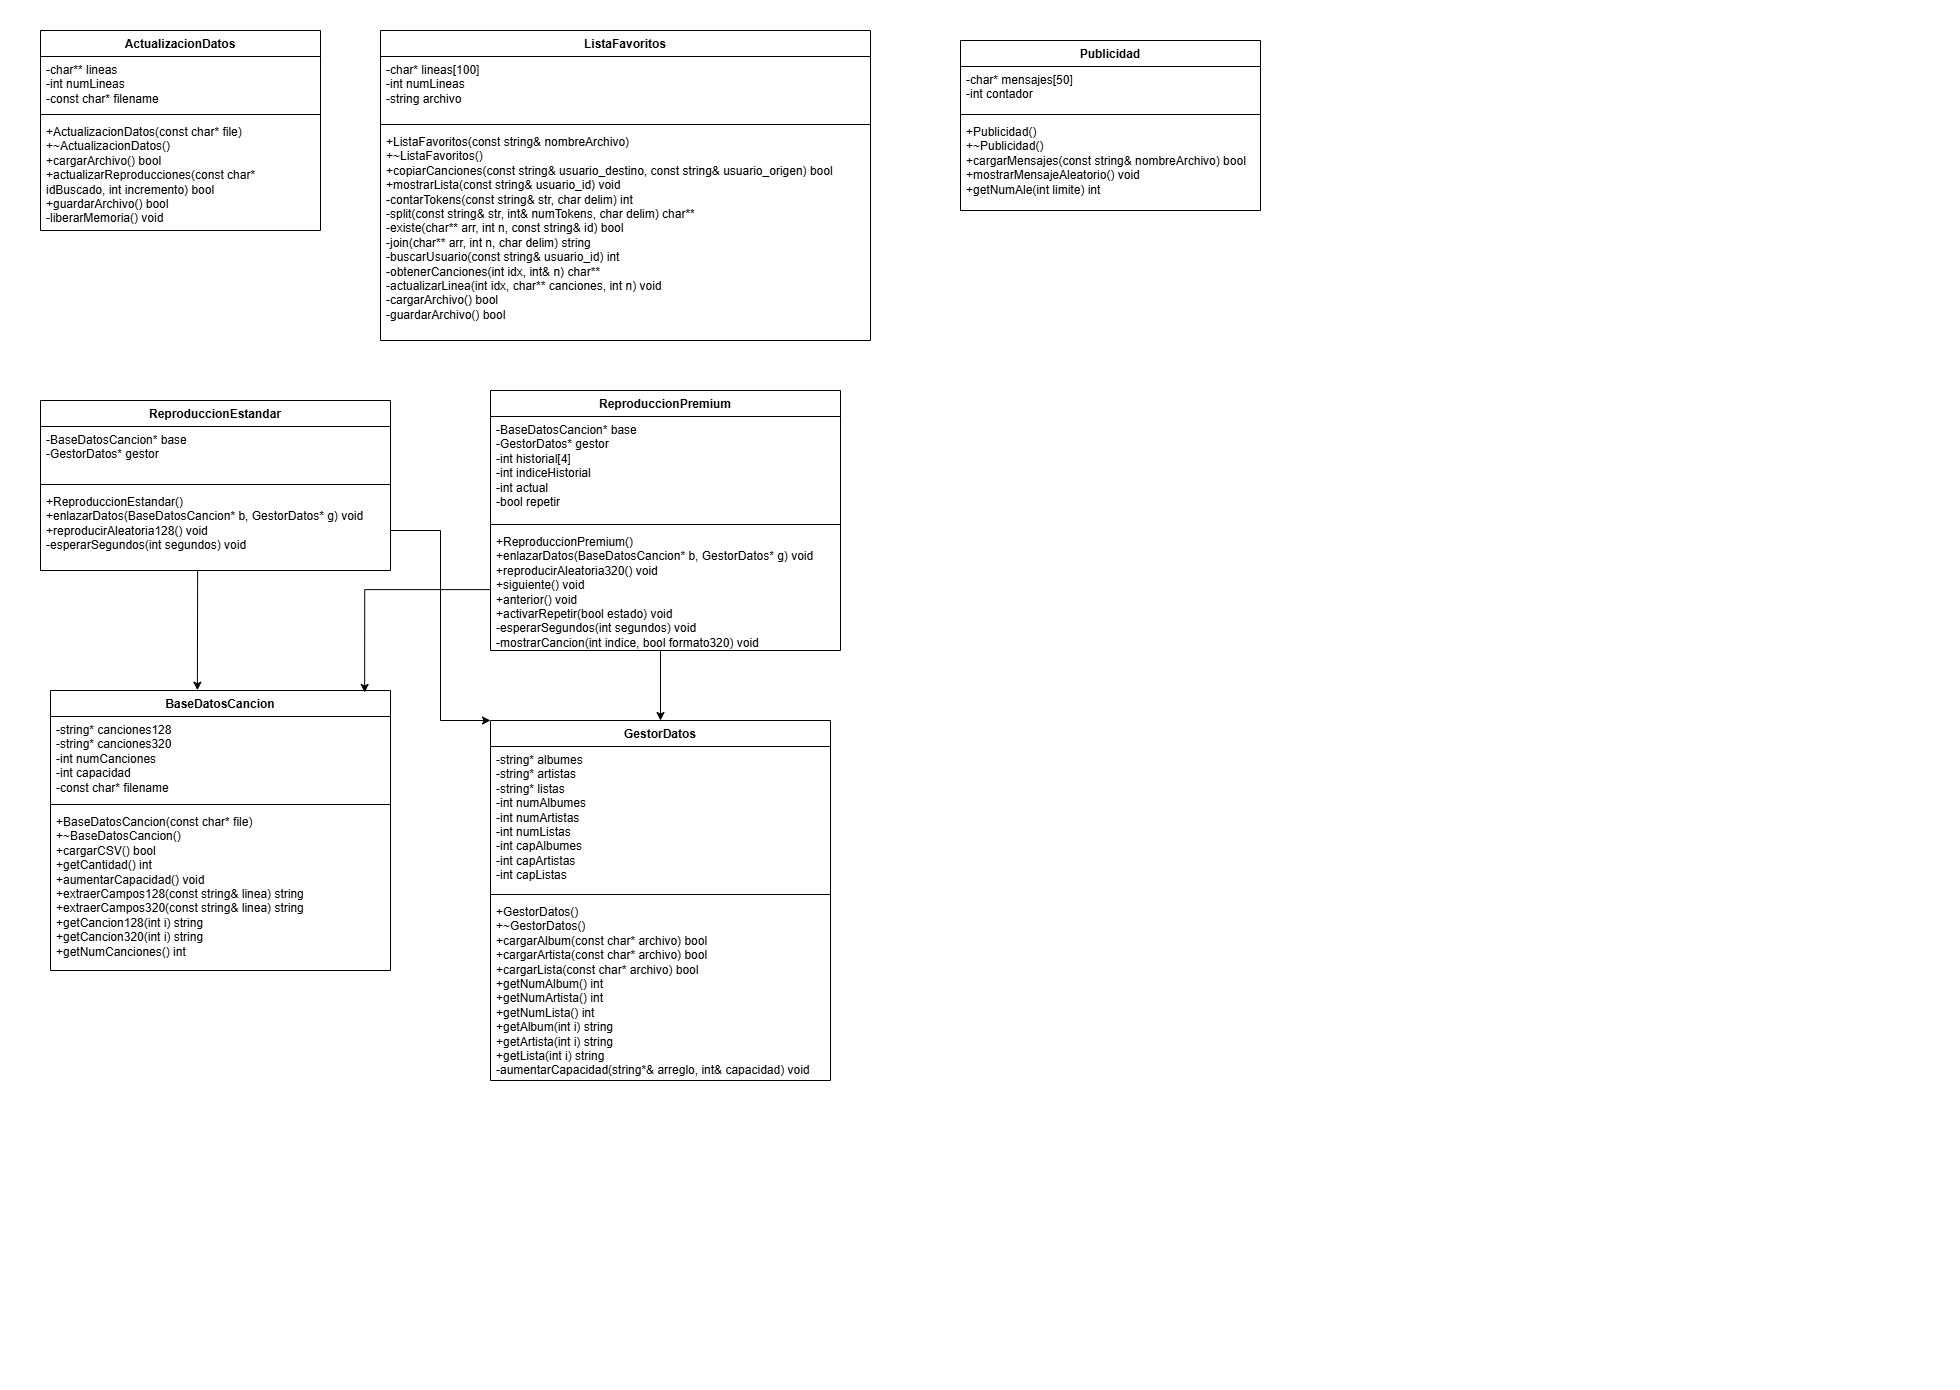

The diagram above was exported from draw.io. Its source (the exported page's mxGraphModel, read from the mxfile embedded in the PNG):
<mxGraphModel dx="1938" dy="1282" grid="1" gridSize="10" guides="1" tooltips="1" connect="1" arrows="1" fold="1" page="1" pageScale="1" pageWidth="980" pageHeight="1390" background="none" math="0" shadow="0">
  <root>
    <mxCell id="0" />
    <mxCell id="1" parent="0" />
    <mxCell id="Jn6T5LXAOxsBi_z2mPdk-1" value="ActualizacionDatos" style="swimlane;fontStyle=1;align=center;verticalAlign=top;childLayout=stackLayout;horizontal=1;startSize=26;horizontalStack=0;resizeParent=1;resizeParentMax=0;resizeLast=0;collapsible=1;marginBottom=0;whiteSpace=wrap;html=1;" vertex="1" parent="1">
      <mxGeometry x="40" y="30" width="280" height="200" as="geometry" />
    </mxCell>
    <mxCell id="Jn6T5LXAOxsBi_z2mPdk-2" value="&lt;div&gt;-char** lineas&lt;/div&gt;&lt;div&gt;-int numLineas&lt;/div&gt;&lt;div&gt;-const char* filename&lt;/div&gt;" style="text;strokeColor=none;fillColor=none;align=left;verticalAlign=top;spacingLeft=4;spacingRight=4;overflow=hidden;rotatable=0;points=[[0,0.5],[1,0.5]];portConstraint=eastwest;whiteSpace=wrap;html=1;" vertex="1" parent="Jn6T5LXAOxsBi_z2mPdk-1">
      <mxGeometry y="26" width="280" height="54" as="geometry" />
    </mxCell>
    <mxCell id="Jn6T5LXAOxsBi_z2mPdk-3" value="" style="line;strokeWidth=1;fillColor=none;align=left;verticalAlign=middle;spacingTop=-1;spacingLeft=3;spacingRight=3;rotatable=0;labelPosition=right;points=[];portConstraint=eastwest;strokeColor=inherit;" vertex="1" parent="Jn6T5LXAOxsBi_z2mPdk-1">
      <mxGeometry y="80" width="280" height="8" as="geometry" />
    </mxCell>
    <mxCell id="Jn6T5LXAOxsBi_z2mPdk-4" value="&lt;div&gt;+ActualizacionDatos(const char* file)&lt;/div&gt;&lt;div&gt;+~ActualizacionDatos()&lt;/div&gt;&lt;div&gt;+cargarArchivo() bool&lt;/div&gt;&lt;div&gt;+actualizarReproducciones(const char* idBuscado, int incremento) bool&lt;/div&gt;&lt;div&gt;+guardarArchivo() bool&lt;/div&gt;&lt;div&gt;-liberarMemoria() void&lt;/div&gt;" style="text;strokeColor=none;fillColor=none;align=left;verticalAlign=top;spacingLeft=4;spacingRight=4;overflow=hidden;rotatable=0;points=[[0,0.5],[1,0.5]];portConstraint=eastwest;whiteSpace=wrap;html=1;" vertex="1" parent="Jn6T5LXAOxsBi_z2mPdk-1">
      <mxGeometry y="88" width="280" height="112" as="geometry" />
    </mxCell>
    <mxCell id="Jn6T5LXAOxsBi_z2mPdk-5" value="ListaFavoritos" style="swimlane;fontStyle=1;align=center;verticalAlign=top;childLayout=stackLayout;horizontal=1;startSize=26;horizontalStack=0;resizeParent=1;resizeParentMax=0;resizeLast=0;collapsible=1;marginBottom=0;whiteSpace=wrap;html=1;" vertex="1" parent="1">
      <mxGeometry x="380" y="30" width="490" height="310" as="geometry" />
    </mxCell>
    <mxCell id="Jn6T5LXAOxsBi_z2mPdk-6" value="&lt;div&gt;-char* lineas[100]&lt;/div&gt;&lt;div&gt;-int numLineas&lt;/div&gt;&lt;div&gt;-string archivo&lt;/div&gt;" style="text;strokeColor=none;fillColor=none;align=left;verticalAlign=top;spacingLeft=4;spacingRight=4;overflow=hidden;rotatable=0;points=[[0,0.5],[1,0.5]];portConstraint=eastwest;whiteSpace=wrap;html=1;" vertex="1" parent="Jn6T5LXAOxsBi_z2mPdk-5">
      <mxGeometry y="26" width="490" height="64" as="geometry" />
    </mxCell>
    <mxCell id="Jn6T5LXAOxsBi_z2mPdk-7" value="" style="line;strokeWidth=1;fillColor=none;align=left;verticalAlign=middle;spacingTop=-1;spacingLeft=3;spacingRight=3;rotatable=0;labelPosition=right;points=[];portConstraint=eastwest;strokeColor=inherit;" vertex="1" parent="Jn6T5LXAOxsBi_z2mPdk-5">
      <mxGeometry y="90" width="490" height="8" as="geometry" />
    </mxCell>
    <mxCell id="Jn6T5LXAOxsBi_z2mPdk-8" value="&lt;div&gt;+ListaFavoritos(const string&amp;amp; nombreArchivo)&lt;/div&gt;&lt;div&gt;+~ListaFavoritos()&lt;/div&gt;&lt;div&gt;+copiarCanciones(const string&amp;amp; usuario_destino, const string&amp;amp; usuario_origen) bool&lt;/div&gt;&lt;div&gt;+mostrarLista(const string&amp;amp; usuario_id) void&lt;/div&gt;&lt;div&gt;-contarTokens(const string&amp;amp; str, char delim) int&lt;/div&gt;&lt;div&gt;-split(const string&amp;amp; str, int&amp;amp; numTokens, char delim) char**&lt;/div&gt;&lt;div&gt;-existe(char** arr, int n, const string&amp;amp; id) bool&lt;/div&gt;&lt;div&gt;-join(char** arr, int n, char delim) string&lt;/div&gt;&lt;div&gt;-buscarUsuario(const string&amp;amp; usuario_id) int&lt;/div&gt;&lt;div&gt;-obtenerCanciones(int idx, int&amp;amp; n) char**&lt;/div&gt;&lt;div&gt;-actualizarLinea(int idx, char** canciones, int n) void&lt;/div&gt;&lt;div&gt;-cargarArchivo() bool&lt;/div&gt;&lt;div&gt;-guardarArchivo() bool&lt;/div&gt;" style="text;strokeColor=none;fillColor=none;align=left;verticalAlign=top;spacingLeft=4;spacingRight=4;overflow=hidden;rotatable=0;points=[[0,0.5],[1,0.5]];portConstraint=eastwest;whiteSpace=wrap;html=1;" vertex="1" parent="Jn6T5LXAOxsBi_z2mPdk-5">
      <mxGeometry y="98" width="490" height="212" as="geometry" />
    </mxCell>
    <mxCell id="Jn6T5LXAOxsBi_z2mPdk-9" value="Publicidad" style="swimlane;fontStyle=1;align=center;verticalAlign=top;childLayout=stackLayout;horizontal=1;startSize=26;horizontalStack=0;resizeParent=1;resizeParentMax=0;resizeLast=0;collapsible=1;marginBottom=0;whiteSpace=wrap;html=1;" vertex="1" parent="1">
      <mxGeometry x="960" y="40" width="300" height="170" as="geometry" />
    </mxCell>
    <mxCell id="Jn6T5LXAOxsBi_z2mPdk-10" value="&lt;div&gt;-char* mensajes[50]&lt;/div&gt;&lt;div&gt;-int contador&lt;/div&gt;&lt;div&gt;&lt;br&gt;&lt;/div&gt;" style="text;strokeColor=none;fillColor=none;align=left;verticalAlign=top;spacingLeft=4;spacingRight=4;overflow=hidden;rotatable=0;points=[[0,0.5],[1,0.5]];portConstraint=eastwest;whiteSpace=wrap;html=1;" vertex="1" parent="Jn6T5LXAOxsBi_z2mPdk-9">
      <mxGeometry y="26" width="300" height="44" as="geometry" />
    </mxCell>
    <mxCell id="Jn6T5LXAOxsBi_z2mPdk-11" value="" style="line;strokeWidth=1;fillColor=none;align=left;verticalAlign=middle;spacingTop=-1;spacingLeft=3;spacingRight=3;rotatable=0;labelPosition=right;points=[];portConstraint=eastwest;strokeColor=inherit;" vertex="1" parent="Jn6T5LXAOxsBi_z2mPdk-9">
      <mxGeometry y="70" width="300" height="8" as="geometry" />
    </mxCell>
    <mxCell id="Jn6T5LXAOxsBi_z2mPdk-12" value="&lt;div&gt;+Publicidad()&lt;/div&gt;&lt;div&gt;+~Publicidad()&lt;/div&gt;&lt;div&gt;+cargarMensajes(const string&amp;amp; nombreArchivo) bool&lt;/div&gt;&lt;div&gt;+mostrarMensajeAleatorio() void&lt;/div&gt;&lt;div&gt;+getNumAle(int limite) int&lt;/div&gt;" style="text;strokeColor=none;fillColor=none;align=left;verticalAlign=top;spacingLeft=4;spacingRight=4;overflow=hidden;rotatable=0;points=[[0,0.5],[1,0.5]];portConstraint=eastwest;whiteSpace=wrap;html=1;" vertex="1" parent="Jn6T5LXAOxsBi_z2mPdk-9">
      <mxGeometry y="78" width="300" height="92" as="geometry" />
    </mxCell>
    <mxCell id="Jn6T5LXAOxsBi_z2mPdk-14" value="ReproduccionEstandar" style="swimlane;fontStyle=1;align=center;verticalAlign=top;childLayout=stackLayout;horizontal=1;startSize=26;horizontalStack=0;resizeParent=1;resizeParentMax=0;resizeLast=0;collapsible=1;marginBottom=0;whiteSpace=wrap;html=1;" vertex="1" parent="1">
      <mxGeometry x="40" y="400" width="350" height="170" as="geometry" />
    </mxCell>
    <mxCell id="Jn6T5LXAOxsBi_z2mPdk-15" value="&lt;div&gt;-BaseDatosCancion* base&lt;/div&gt;&lt;div&gt;-GestorDatos* gestor&lt;/div&gt;&lt;div&gt;&lt;br&gt;&lt;/div&gt;" style="text;strokeColor=none;fillColor=none;align=left;verticalAlign=top;spacingLeft=4;spacingRight=4;overflow=hidden;rotatable=0;points=[[0,0.5],[1,0.5]];portConstraint=eastwest;whiteSpace=wrap;html=1;" vertex="1" parent="Jn6T5LXAOxsBi_z2mPdk-14">
      <mxGeometry y="26" width="350" height="54" as="geometry" />
    </mxCell>
    <mxCell id="Jn6T5LXAOxsBi_z2mPdk-16" value="" style="line;strokeWidth=1;fillColor=none;align=left;verticalAlign=middle;spacingTop=-1;spacingLeft=3;spacingRight=3;rotatable=0;labelPosition=right;points=[];portConstraint=eastwest;strokeColor=inherit;" vertex="1" parent="Jn6T5LXAOxsBi_z2mPdk-14">
      <mxGeometry y="80" width="350" height="8" as="geometry" />
    </mxCell>
    <mxCell id="Jn6T5LXAOxsBi_z2mPdk-17" value="&lt;div&gt;+ReproduccionEstandar()&lt;/div&gt;&lt;div&gt;+enlazarDatos(BaseDatosCancion* b, GestorDatos* g) void&lt;/div&gt;&lt;div&gt;+reproducirAleatoria128() void&lt;/div&gt;&lt;div&gt;-esperarSegundos(int segundos) void&lt;/div&gt;" style="text;strokeColor=none;fillColor=none;align=left;verticalAlign=top;spacingLeft=4;spacingRight=4;overflow=hidden;rotatable=0;points=[[0,0.5],[1,0.5]];portConstraint=eastwest;whiteSpace=wrap;html=1;" vertex="1" parent="Jn6T5LXAOxsBi_z2mPdk-14">
      <mxGeometry y="88" width="350" height="82" as="geometry" />
    </mxCell>
    <mxCell id="Jn6T5LXAOxsBi_z2mPdk-18" value="BaseDatosCancion" style="swimlane;fontStyle=1;align=center;verticalAlign=top;childLayout=stackLayout;horizontal=1;startSize=26;horizontalStack=0;resizeParent=1;resizeParentMax=0;resizeLast=0;collapsible=1;marginBottom=0;whiteSpace=wrap;html=1;" vertex="1" parent="1">
      <mxGeometry x="50" y="690" width="340" height="280" as="geometry" />
    </mxCell>
    <mxCell id="Jn6T5LXAOxsBi_z2mPdk-19" value="&lt;div&gt;-string* canciones128&lt;/div&gt;&lt;div&gt;-string* canciones320&lt;/div&gt;&lt;div&gt;-int numCanciones&lt;/div&gt;&lt;div&gt;-int capacidad&lt;/div&gt;&lt;div&gt;-const char* filename&lt;/div&gt;" style="text;strokeColor=none;fillColor=none;align=left;verticalAlign=top;spacingLeft=4;spacingRight=4;overflow=hidden;rotatable=0;points=[[0,0.5],[1,0.5]];portConstraint=eastwest;whiteSpace=wrap;html=1;" vertex="1" parent="Jn6T5LXAOxsBi_z2mPdk-18">
      <mxGeometry y="26" width="340" height="84" as="geometry" />
    </mxCell>
    <mxCell id="Jn6T5LXAOxsBi_z2mPdk-20" value="" style="line;strokeWidth=1;fillColor=none;align=left;verticalAlign=middle;spacingTop=-1;spacingLeft=3;spacingRight=3;rotatable=0;labelPosition=right;points=[];portConstraint=eastwest;strokeColor=inherit;" vertex="1" parent="Jn6T5LXAOxsBi_z2mPdk-18">
      <mxGeometry y="110" width="340" height="8" as="geometry" />
    </mxCell>
    <mxCell id="Jn6T5LXAOxsBi_z2mPdk-21" value="&lt;div&gt;+BaseDatosCancion(const char* file)&lt;/div&gt;&lt;div&gt;+~BaseDatosCancion()&lt;/div&gt;&lt;div&gt;+cargarCSV() bool&lt;/div&gt;&lt;div&gt;+getCantidad() int&lt;/div&gt;&lt;div&gt;+aumentarCapacidad() void&lt;/div&gt;&lt;div&gt;+extraerCampos128(const string&amp;amp; linea) string&lt;/div&gt;&lt;div&gt;+extraerCampos320(const string&amp;amp; linea) string&lt;/div&gt;&lt;div&gt;+getCancion128(int i) string&lt;/div&gt;&lt;div&gt;+getCancion320(int i) string&lt;/div&gt;&lt;div&gt;+getNumCanciones() int&lt;/div&gt;" style="text;strokeColor=none;fillColor=none;align=left;verticalAlign=top;spacingLeft=4;spacingRight=4;overflow=hidden;rotatable=0;points=[[0,0.5],[1,0.5]];portConstraint=eastwest;whiteSpace=wrap;html=1;" vertex="1" parent="Jn6T5LXAOxsBi_z2mPdk-18">
      <mxGeometry y="118" width="340" height="162" as="geometry" />
    </mxCell>
    <mxCell id="Jn6T5LXAOxsBi_z2mPdk-22" value="GestorDatos" style="swimlane;fontStyle=1;align=center;verticalAlign=top;childLayout=stackLayout;horizontal=1;startSize=26;horizontalStack=0;resizeParent=1;resizeParentMax=0;resizeLast=0;collapsible=1;marginBottom=0;whiteSpace=wrap;html=1;" vertex="1" parent="1">
      <mxGeometry x="490" y="720" width="340" height="360" as="geometry" />
    </mxCell>
    <mxCell id="Jn6T5LXAOxsBi_z2mPdk-23" value="&lt;div&gt;-string* albumes&lt;/div&gt;&lt;div&gt;-string* artistas&lt;/div&gt;&lt;div&gt;-string* listas&lt;/div&gt;&lt;div&gt;-int numAlbumes&lt;/div&gt;&lt;div&gt;-int numArtistas&lt;/div&gt;&lt;div&gt;-int numListas&lt;/div&gt;&lt;div&gt;-int capAlbumes&lt;/div&gt;&lt;div&gt;-int capArtistas&lt;/div&gt;&lt;div&gt;-int capListas&lt;/div&gt;" style="text;strokeColor=none;fillColor=none;align=left;verticalAlign=top;spacingLeft=4;spacingRight=4;overflow=hidden;rotatable=0;points=[[0,0.5],[1,0.5]];portConstraint=eastwest;whiteSpace=wrap;html=1;" vertex="1" parent="Jn6T5LXAOxsBi_z2mPdk-22">
      <mxGeometry y="26" width="340" height="144" as="geometry" />
    </mxCell>
    <mxCell id="Jn6T5LXAOxsBi_z2mPdk-24" value="" style="line;strokeWidth=1;fillColor=none;align=left;verticalAlign=middle;spacingTop=-1;spacingLeft=3;spacingRight=3;rotatable=0;labelPosition=right;points=[];portConstraint=eastwest;strokeColor=inherit;" vertex="1" parent="Jn6T5LXAOxsBi_z2mPdk-22">
      <mxGeometry y="170" width="340" height="8" as="geometry" />
    </mxCell>
    <mxCell id="Jn6T5LXAOxsBi_z2mPdk-25" value="&lt;div&gt;+GestorDatos()&lt;/div&gt;&lt;div&gt;+~GestorDatos()&lt;/div&gt;&lt;div&gt;+cargarAlbum(const char* archivo) bool&lt;/div&gt;&lt;div&gt;+cargarArtista(const char* archivo) bool&lt;/div&gt;&lt;div&gt;+cargarLista(const char* archivo) bool&lt;/div&gt;&lt;div&gt;+getNumAlbum() int&lt;/div&gt;&lt;div&gt;+getNumArtista() int&lt;/div&gt;&lt;div&gt;+getNumLista() int&lt;/div&gt;&lt;div&gt;+getAlbum(int i) string&lt;/div&gt;&lt;div&gt;+getArtista(int i) string&lt;/div&gt;&lt;div&gt;+getLista(int i) string&lt;/div&gt;&lt;div&gt;-aumentarCapacidad(string*&amp;amp; arreglo, int&amp;amp; capacidad) void&lt;/div&gt;" style="text;strokeColor=none;fillColor=none;align=left;verticalAlign=top;spacingLeft=4;spacingRight=4;overflow=hidden;rotatable=0;points=[[0,0.5],[1,0.5]];portConstraint=eastwest;whiteSpace=wrap;html=1;" vertex="1" parent="Jn6T5LXAOxsBi_z2mPdk-22">
      <mxGeometry y="178" width="340" height="182" as="geometry" />
    </mxCell>
    <mxCell id="Jn6T5LXAOxsBi_z2mPdk-26" value="ReproduccionPremium" style="swimlane;fontStyle=1;align=center;verticalAlign=top;childLayout=stackLayout;horizontal=1;startSize=26;horizontalStack=0;resizeParent=1;resizeParentMax=0;resizeLast=0;collapsible=1;marginBottom=0;whiteSpace=wrap;html=1;" vertex="1" parent="1">
      <mxGeometry x="490" y="390" width="350" height="260" as="geometry" />
    </mxCell>
    <mxCell id="Jn6T5LXAOxsBi_z2mPdk-27" value="&lt;div&gt;-BaseDatosCancion* base&lt;/div&gt;&lt;div&gt;-GestorDatos* gestor&lt;/div&gt;&lt;div&gt;-int historial[4]&lt;/div&gt;&lt;div&gt;-int indiceHistorial&lt;/div&gt;&lt;div&gt;-int actual&lt;/div&gt;&lt;div&gt;-bool repetir&lt;/div&gt;" style="text;strokeColor=none;fillColor=none;align=left;verticalAlign=top;spacingLeft=4;spacingRight=4;overflow=hidden;rotatable=0;points=[[0,0.5],[1,0.5]];portConstraint=eastwest;whiteSpace=wrap;html=1;" vertex="1" parent="Jn6T5LXAOxsBi_z2mPdk-26">
      <mxGeometry y="26" width="350" height="104" as="geometry" />
    </mxCell>
    <mxCell id="Jn6T5LXAOxsBi_z2mPdk-28" value="" style="line;strokeWidth=1;fillColor=none;align=left;verticalAlign=middle;spacingTop=-1;spacingLeft=3;spacingRight=3;rotatable=0;labelPosition=right;points=[];portConstraint=eastwest;strokeColor=inherit;" vertex="1" parent="Jn6T5LXAOxsBi_z2mPdk-26">
      <mxGeometry y="130" width="350" height="8" as="geometry" />
    </mxCell>
    <mxCell id="Jn6T5LXAOxsBi_z2mPdk-29" value="&lt;div&gt;+ReproduccionPremium()&lt;/div&gt;&lt;div&gt;+enlazarDatos(BaseDatosCancion* b, GestorDatos* g) void&lt;/div&gt;&lt;div&gt;+reproducirAleatoria320() void&lt;/div&gt;&lt;div&gt;+siguiente() void&lt;/div&gt;&lt;div&gt;+anterior() void&lt;/div&gt;&lt;div&gt;+activarRepetir(bool estado) void&lt;/div&gt;&lt;div&gt;-esperarSegundos(int segundos) void&lt;/div&gt;&lt;div&gt;-mostrarCancion(int indice, bool formato320) void&lt;/div&gt;" style="text;strokeColor=none;fillColor=none;align=left;verticalAlign=top;spacingLeft=4;spacingRight=4;overflow=hidden;rotatable=0;points=[[0,0.5],[1,0.5]];portConstraint=eastwest;whiteSpace=wrap;html=1;" vertex="1" parent="Jn6T5LXAOxsBi_z2mPdk-26">
      <mxGeometry y="138" width="350" height="122" as="geometry" />
    </mxCell>
    <mxCell id="Jn6T5LXAOxsBi_z2mPdk-30" value="" style="edgeStyle=orthogonalEdgeStyle;rounded=0;orthogonalLoop=1;jettySize=auto;html=1;entryX=0.432;entryY=-0.001;entryDx=0;entryDy=0;entryPerimeter=0;" edge="1" parent="1" source="Jn6T5LXAOxsBi_z2mPdk-17" target="Jn6T5LXAOxsBi_z2mPdk-18">
      <mxGeometry relative="1" as="geometry">
        <Array as="points">
          <mxPoint x="197" y="580" />
          <mxPoint x="197" y="580" />
        </Array>
      </mxGeometry>
    </mxCell>
    <mxCell id="Jn6T5LXAOxsBi_z2mPdk-34" style="edgeStyle=orthogonalEdgeStyle;rounded=0;orthogonalLoop=1;jettySize=auto;html=1;entryX=0.5;entryY=0;entryDx=0;entryDy=0;" edge="1" parent="1" source="Jn6T5LXAOxsBi_z2mPdk-29" target="Jn6T5LXAOxsBi_z2mPdk-22">
      <mxGeometry relative="1" as="geometry">
        <Array as="points">
          <mxPoint x="660" y="650" />
          <mxPoint x="660" y="650" />
        </Array>
      </mxGeometry>
    </mxCell>
    <mxCell id="Jn6T5LXAOxsBi_z2mPdk-35" style="edgeStyle=orthogonalEdgeStyle;rounded=0;orthogonalLoop=1;jettySize=auto;html=1;entryX=0;entryY=0;entryDx=0;entryDy=0;" edge="1" parent="1" source="Jn6T5LXAOxsBi_z2mPdk-17" target="Jn6T5LXAOxsBi_z2mPdk-22">
      <mxGeometry relative="1" as="geometry">
        <Array as="points">
          <mxPoint x="440" y="530" />
          <mxPoint x="440" y="720" />
        </Array>
      </mxGeometry>
    </mxCell>
    <mxCell id="Jn6T5LXAOxsBi_z2mPdk-36" style="edgeStyle=orthogonalEdgeStyle;rounded=0;orthogonalLoop=1;jettySize=auto;html=1;entryX=0.924;entryY=0.007;entryDx=0;entryDy=0;entryPerimeter=0;" edge="1" parent="1" source="Jn6T5LXAOxsBi_z2mPdk-29" target="Jn6T5LXAOxsBi_z2mPdk-18">
      <mxGeometry relative="1" as="geometry" />
    </mxCell>
  </root>
</mxGraphModel>